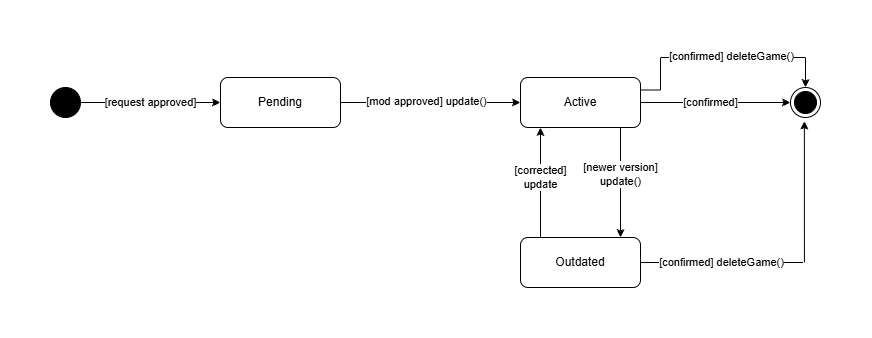

The diagram above was exported from draw.io. Its source (the exported page's mxGraphModel, read from the mxfile embedded in the PNG):
<mxGraphModel dx="858" dy="478" grid="1" gridSize="10" guides="1" tooltips="1" connect="1" arrows="1" fold="1" page="1" pageScale="1" pageWidth="1200" pageHeight="1600" math="0" shadow="0">
  <root>
    <mxCell id="0" />
    <mxCell id="1" parent="0" />
    <mxCell id="xXq5QiYplUFA_p2qVTaU-3" edge="1" parent="1" source="xXq5QiYplUFA_p2qVTaU-1" style="edgeStyle=orthogonalEdgeStyle;rounded=0;orthogonalLoop=1;jettySize=auto;html=1;exitX=1;exitY=0.5;exitDx=0;exitDy=0;entryX=0;entryY=0.5;entryDx=0;entryDy=0;" target="xXq5QiYplUFA_p2qVTaU-2">
      <mxGeometry relative="1" as="geometry" />
    </mxCell>
    <mxCell id="xXq5QiYplUFA_p2qVTaU-4" connectable="0" parent="xXq5QiYplUFA_p2qVTaU-3" style="edgeLabel;html=1;align=center;verticalAlign=middle;resizable=0;points=[];" value="[request approved]" vertex="1">
      <mxGeometry relative="1" x="-0.2325" y="-1" as="geometry">
        <mxPoint x="16" y="-1" as="offset" />
      </mxGeometry>
    </mxCell>
    <mxCell id="xXq5QiYplUFA_p2qVTaU-1" parent="1" style="ellipse;fillColor=strokeColor;html=1;" value="" vertex="1">
      <mxGeometry height="30" width="30" x="70" y="180" as="geometry" />
    </mxCell>
    <mxCell id="xXq5QiYplUFA_p2qVTaU-6" edge="1" parent="1" source="xXq5QiYplUFA_p2qVTaU-2" style="edgeStyle=orthogonalEdgeStyle;rounded=0;orthogonalLoop=1;jettySize=auto;html=1;exitX=1;exitY=0.5;exitDx=0;exitDy=0;entryX=0;entryY=0.5;entryDx=0;entryDy=0;" target="xXq5QiYplUFA_p2qVTaU-5">
      <mxGeometry relative="1" as="geometry" />
    </mxCell>
    <mxCell id="xXq5QiYplUFA_p2qVTaU-7" connectable="0" parent="xXq5QiYplUFA_p2qVTaU-6" style="edgeLabel;html=1;align=center;verticalAlign=middle;resizable=0;points=[];" value="[mod approved] update()" vertex="1">
      <mxGeometry relative="1" x="-0.1686" y="1" as="geometry">
        <mxPoint x="11" as="offset" />
      </mxGeometry>
    </mxCell>
    <mxCell id="xXq5QiYplUFA_p2qVTaU-2" parent="1" style="rounded=1;whiteSpace=wrap;html=1;" value="Pending" vertex="1">
      <mxGeometry height="50" width="120" x="240" y="170" as="geometry" />
    </mxCell>
    <mxCell id="xXq5QiYplUFA_p2qVTaU-18" edge="1" parent="1" style="edgeStyle=orthogonalEdgeStyle;rounded=0;orthogonalLoop=1;jettySize=auto;html=1;exitX=0.75;exitY=1;exitDx=0;exitDy=0;entryX=0.75;entryY=0;entryDx=0;entryDy=0;">
      <mxGeometry relative="1" as="geometry">
        <mxPoint x="640" y="220" as="sourcePoint" />
        <mxPoint x="640" y="330" as="targetPoint" />
      </mxGeometry>
    </mxCell>
    <mxCell id="xXq5QiYplUFA_p2qVTaU-19" connectable="0" parent="xXq5QiYplUFA_p2qVTaU-18" style="edgeLabel;html=1;align=center;verticalAlign=middle;resizable=0;points=[];" value="[newer version]&lt;div&gt;update()&lt;/div&gt;" vertex="1">
      <mxGeometry relative="1" x="-0.1473" as="geometry">
        <mxPoint as="offset" />
      </mxGeometry>
    </mxCell>
    <mxCell id="xXq5QiYplUFA_p2qVTaU-5" parent="1" style="rounded=1;whiteSpace=wrap;html=1;" value="Active" vertex="1">
      <mxGeometry height="50" width="120" x="540" y="170" as="geometry" />
    </mxCell>
    <mxCell id="xXq5QiYplUFA_p2qVTaU-13" edge="1" parent="1" style="edgeStyle=orthogonalEdgeStyle;rounded=0;orthogonalLoop=1;jettySize=auto;html=1;exitX=1;exitY=0.5;exitDx=0;exitDy=0;entryX=0;entryY=0.5;entryDx=0;entryDy=0;" target="xXq5QiYplUFA_p2qVTaU-11">
      <mxGeometry relative="1" as="geometry">
        <mxPoint x="660" y="195" as="sourcePoint" />
      </mxGeometry>
    </mxCell>
    <mxCell id="xXq5QiYplUFA_p2qVTaU-15" connectable="0" parent="xXq5QiYplUFA_p2qVTaU-13" style="edgeLabel;html=1;align=center;verticalAlign=middle;resizable=0;points=[];" value="[confirmed]" vertex="1">
      <mxGeometry relative="1" x="-0.1356" y="-2" as="geometry">
        <mxPoint x="5" y="-2" as="offset" />
      </mxGeometry>
    </mxCell>
    <mxCell id="xXq5QiYplUFA_p2qVTaU-14" edge="1" parent="1" style="edgeStyle=orthogonalEdgeStyle;rounded=0;orthogonalLoop=1;jettySize=auto;html=1;exitX=1;exitY=0.25;exitDx=0;exitDy=0;entryX=0.5;entryY=0;entryDx=0;entryDy=0;" target="xXq5QiYplUFA_p2qVTaU-11">
      <mxGeometry relative="1" as="geometry">
        <Array as="points">
          <mxPoint x="680" y="182" />
          <mxPoint x="680" y="150" />
          <mxPoint x="825" y="150" />
        </Array>
        <mxPoint x="660" y="182.5" as="sourcePoint" />
      </mxGeometry>
    </mxCell>
    <mxCell id="xXq5QiYplUFA_p2qVTaU-16" connectable="0" parent="xXq5QiYplUFA_p2qVTaU-14" style="edgeLabel;html=1;align=center;verticalAlign=middle;resizable=0;points=[];" value="[confirmed] deleteGame()" vertex="1">
      <mxGeometry relative="1" x="-0.0415" y="3" as="geometry">
        <mxPoint x="14" y="2" as="offset" />
      </mxGeometry>
    </mxCell>
    <mxCell id="xXq5QiYplUFA_p2qVTaU-11" parent="1" style="ellipse;html=1;shape=endState;fillColor=strokeColor;" value="" vertex="1">
      <mxGeometry height="30" width="30" x="810" y="180" as="geometry" />
    </mxCell>
    <mxCell id="xXq5QiYplUFA_p2qVTaU-20" edge="1" parent="1" style="edgeStyle=orthogonalEdgeStyle;rounded=0;orthogonalLoop=1;jettySize=auto;html=1;exitX=0.25;exitY=0;exitDx=0;exitDy=0;entryX=0.25;entryY=1;entryDx=0;entryDy=0;">
      <mxGeometry relative="1" as="geometry">
        <mxPoint x="560" y="330" as="sourcePoint" />
        <mxPoint x="560" y="220" as="targetPoint" />
      </mxGeometry>
    </mxCell>
    <mxCell id="xXq5QiYplUFA_p2qVTaU-21" connectable="0" parent="xXq5QiYplUFA_p2qVTaU-20" style="edgeLabel;html=1;align=center;verticalAlign=middle;resizable=0;points=[];" value="[corrected]&lt;div&gt;update&lt;/div&gt;" vertex="1">
      <mxGeometry relative="1" x="0.2426" as="geometry">
        <mxPoint y="8" as="offset" />
      </mxGeometry>
    </mxCell>
    <mxCell id="xXq5QiYplUFA_p2qVTaU-17" parent="1" style="rounded=1;whiteSpace=wrap;html=1;" value="Outdated" vertex="1">
      <mxGeometry height="50" width="120" x="540" y="330" as="geometry" />
    </mxCell>
    <mxCell id="ChQ2U_W_4-n7LeZdrEXC-1" edge="1" parent="1" source="xXq5QiYplUFA_p2qVTaU-17" style="edgeStyle=orthogonalEdgeStyle;rounded=0;orthogonalLoop=1;jettySize=auto;html=1;entryX=0.463;entryY=1.119;entryDx=0;entryDy=0;entryPerimeter=0;" target="xXq5QiYplUFA_p2qVTaU-11">
      <mxGeometry relative="1" as="geometry" />
    </mxCell>
    <mxCell id="ChQ2U_W_4-n7LeZdrEXC-2" connectable="0" parent="ChQ2U_W_4-n7LeZdrEXC-1" style="edgeLabel;html=1;align=center;verticalAlign=middle;resizable=0;points=[];" value="[confirmed] deleteGame()" vertex="1">
      <mxGeometry relative="1" x="-0.5384" y="1" as="geometry">
        <mxPoint x="10" y="1" as="offset" />
      </mxGeometry>
    </mxCell>
  </root>
</mxGraphModel>